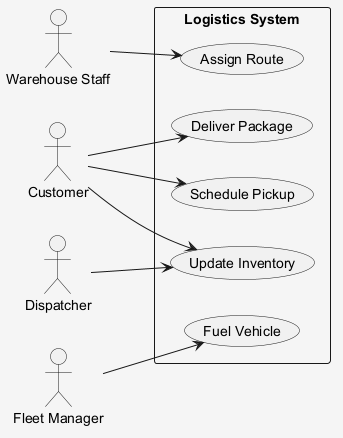

The diagram above was rendered by PlantUML. Its source (embedded in the PNG):
@startuml
skinparam shadowing false
skinparam backgroundColor #F5F5F5
left to right direction
actor "Warehouse Staff" as WS
actor "Customer" as C
actor "Dispatcher" as D
actor "Fleet Manager" as FM
rectangle "Logistics System" {
  usecase "Assign Route" as UC_AssignRoute
  usecase "Deliver Package" as UC_DeliverPackage
  usecase "Schedule Pickup" as UC_SchedulePickup
  usecase "Update Inventory" as UC_UpdateInventory
  usecase "Fuel Vehicle" as UC_FuelVehicle
}
WS --> UC_AssignRoute
C --> UC_SchedulePickup
C --> UC_UpdateInventory
C --> UC_DeliverPackage
D --> UC_UpdateInventory
FM --> UC_FuelVehicle
@enduml